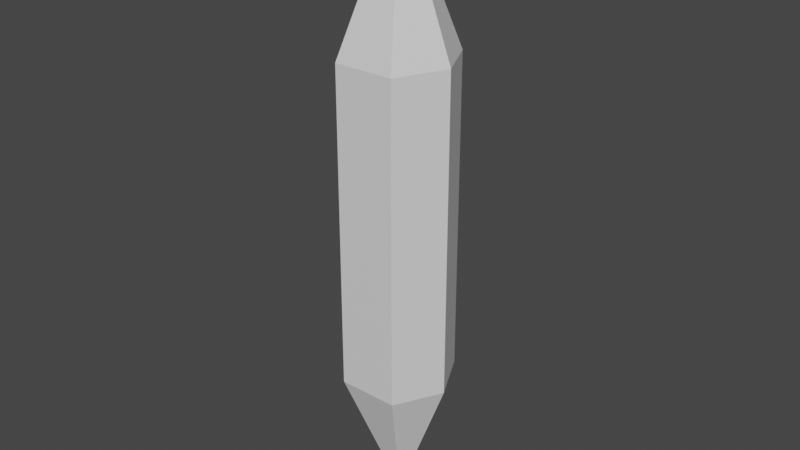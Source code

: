# Source: LongHexagon.blend  (saved by Blender 3.6.13; exported with 4.5.12 LTS)
import bpy
from mathutils import Matrix  # noqa: F401  (used for matrix-valued properties, if any)

bpy.ops.wm.read_factory_settings(use_empty=True)
scene = bpy.context.scene
scene.name = 'Scene'

# ---- collections
col_collection = bpy.data.collections.new('Collection'); scene.collection.children.link(col_collection)

# ---- materials (node trees are filled in below, after node groups)
mat_material = bpy.data.materials.new('Material')
mat_material.alpha_threshold = 0.0
mat_material.use_transparent_shadow = False
mat_material.roughness = 0.5
mat_material.line_color = (0.0, 0.0, 0.0, 1.0)

# ---- material node trees
mat_material.use_nodes = True; mat_material.node_tree.nodes.clear()
_N = mat_material.node_tree.nodes; _L = mat_material.node_tree.links
n0 = _N.new('ShaderNodeOutputMaterial'); n0.name = 'Material Output'; n0.location = (300, 300)
n1 = _N.new('ShaderNodeBsdfPrincipled'); n1.name = 'Principled BSDF'; n1.location = (10, 300)
n1.distribution = 'GGX'
n1.subsurface_method = 'RANDOM_WALK_SKIN'
n1.inputs[3].default_value = 1.45
n1.inputs[27].default_value = (0.0, 0.0, 0.0, 1.0)
n1.inputs[28].default_value = 1.0
_L.new(n1.outputs[0], n0.inputs[0])
n0.is_active_output = True

# ---- world
world_world = bpy.data.worlds.new('World'); scene.world = world_world
world_world.use_nodes = True; world_world.node_tree.nodes.clear()
_N = world_world.node_tree.nodes; _L = world_world.node_tree.links
n0 = _N.new('ShaderNodeOutputWorld'); n0.name = 'World Output'; n0.location = (300, 300)
n1 = _N.new('ShaderNodeBackground'); n1.name = 'Background'; n1.location = (10, 300)
n1.inputs[0].default_value = (0.05088, 0.05088, 0.05088, 1.0)
_L.new(n1.outputs[0], n0.inputs[0])
n0.is_active_output = True
world_world.color = (0.05088, 0.05088, 0.05088)
world_world.use_sun_shadow = False
world_world.sun_shadow_jitter_overblur = 0.0

# ---- meshes
me_cube = bpy.data.meshes.new('Cube')
me_cube.from_pydata([(0.1892, -0.3, 1.005), (0.34, 0.0, 1.01), (0.0, 0.0, 1.9), (0.0, -0.3, 1.004), (0.1892, -0.3, 0.0), (0.34, 0.0, 0.0), (0.0, -0.3, 0.0)], [], [(2, 3, 0), (1, 2, 0), (1, 0, 4, 5), (0, 3, 6, 4)])
_uv = me_cube.uv_layers.new(name='UVMap')
_uv.uv.foreach_set('vector', [0.625, 0.875, 0.625, 0.875, 0.625, 0.75, 0.625, 0.75, 0.625, 0.875, 0.625, 0.75, 0.625, 0.75, 0.625, 0.75, 0.625, 0.75, 0.625, 0.75, 0.625, 0.75, 0.625, 0.875, 0.625, 0.875, 0.625, 0.75])
me_cube.materials.append(mat_material)
me_cube.use_mirror_vertex_groups = False
me_cube.update()

# ---- objects
ob_longhexagon = bpy.data.objects.new('LongHexagon', me_cube)

# ---- transforms, parenting, visibility, modifiers, constraints
ob_longhexagon.location = (0.0, 0.0, 0.0)
ob_longhexagon.lock_rotations_4d = False
ob_longhexagon.empty_display_type = 'ARROWS'
ob_longhexagon.lineart.crease_threshold = 0.0
_m = ob_longhexagon.modifiers.new('Mirror', 'MIRROR')
_m.use_axis = (True, True, True)
_m.use_clip = True

# ---- collection membership
col_collection.objects.link(ob_longhexagon)

# ---- scene / render settings (as saved in the file)
scene.frame_start = 1; scene.frame_end = 250; scene.frame_set(1)
scene.render.engine = 'BLENDER_EEVEE_NEXT'
scene.cycles.sampling_pattern = 'TABULATED_SOBOL'
scene.view_settings.view_transform = 'Filmic'
bpy.context.view_layer.update()

# ---- added for rendering (the .blend has no active camera and no usable light): camera, sun
cam_auto = bpy.data.cameras.new('AutoCamera')
cam_auto.lens = 50.0
cam_auto.sensor_width = 36.0
cam_auto.clip_end = 1000.0
ob_auto_camera = bpy.data.objects.new('AutoCamera', cam_auto)
scene.collection.objects.link(ob_auto_camera)
ob_auto_camera.location = (3.61459, -4.3375, 2.89167)
ob_auto_camera.rotation_euler = (1.09748, -7.21219e-08, 0.694738)
scene.camera = ob_auto_camera
light_auto_sun = bpy.data.lights.new('AutoSun', 'SUN')
light_auto_sun.energy = 3.0
light_auto_sun.angle = 0.0523599
ob_auto_sun = bpy.data.objects.new('AutoSun', light_auto_sun)
scene.collection.objects.link(ob_auto_sun)
ob_auto_sun.rotation_euler = (0.872665, 0.174533, 0.523599)
bpy.context.view_layer.update()
